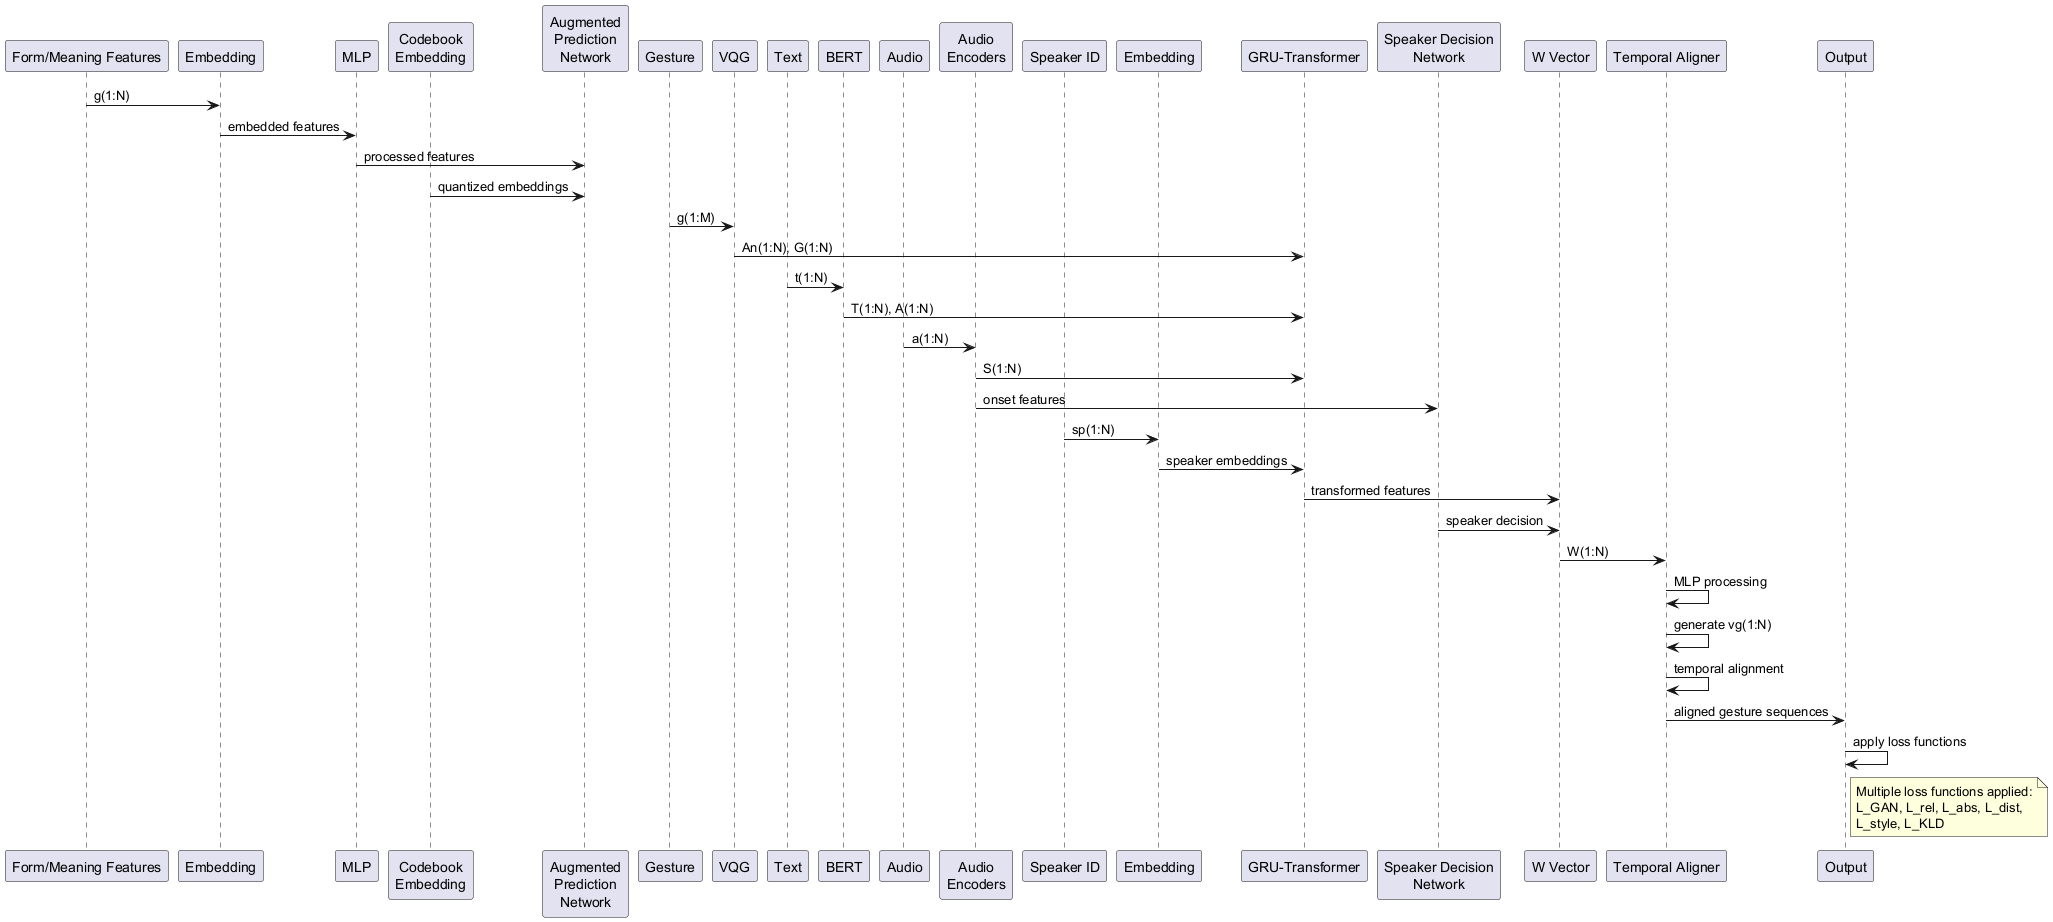

The diagram above was rendered by PlantUML. Its source (embedded in the PNG):
@startuml
participant "Form/Meaning Features" as Form
participant "Embedding" as Embed1
participant "MLP" as MLP1
participant "Codebook\nEmbedding" as CodeEmbed
participant "Augmented\nPrediction\nNetwork" as AugNet
participant "Gesture" as Gesture
participant "VQG" as VQG
participant "Text" as Text
participant "BERT" as BERT
participant "Audio" as Audio
participant "Audio\nEncoders" as AudioEnc
participant "Speaker ID" as Speaker
participant "Embedding" as Embed2
participant "GRU-Transformer" as GRU
participant "Speaker Decision\nNetwork" as SpeakerNet
participant "W Vector" as W
participant "Temporal Aligner" as Aligner
participant "Output" as Output

Form -> Embed1: g(1:N)
Embed1 -> MLP1: embedded features
MLP1 -> AugNet: processed features
CodeEmbed -> AugNet: quantized embeddings

Gesture -> VQG: g(1:M)
VQG -> GRU: An(1:N), G(1:N)

Text -> BERT: t(1:N)
BERT -> GRU: T(1:N), A(1:N)

Audio -> AudioEnc: a(1:N)
AudioEnc -> GRU: S(1:N)
AudioEnc -> SpeakerNet: onset features

Speaker -> Embed2: sp(1:N)
Embed2 -> GRU: speaker embeddings

GRU -> W: transformed features
SpeakerNet -> W: speaker decision

W -> Aligner: W(1:N)
Aligner -> Aligner: MLP processing
Aligner -> Aligner: generate vg(1:N)
Aligner -> Aligner: temporal alignment
Aligner -> Output: aligned gesture sequences
Output -> Output: apply loss functions

note right of Output
  Multiple loss functions applied:
  L_GAN, L_rel, L_abs, L_dist,
  L_style, L_KLD
end note
@enduml